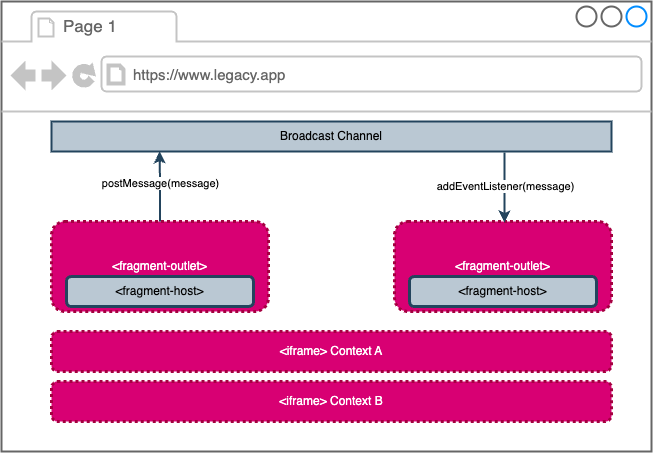

The diagram above was exported from draw.io. Its source (the exported page's mxGraphModel, read from the mxfile embedded in the PNG):
<mxGraphModel dx="3530" dy="1620" grid="1" gridSize="10" guides="1" tooltips="1" connect="1" arrows="1" fold="1" page="1" pageScale="1" pageWidth="827" pageHeight="1169" math="0" shadow="0">
  <root>
    <mxCell id="0" />
    <mxCell id="1" parent="0" />
    <mxCell id="2" value="" style="strokeWidth=2;shadow=0;dashed=0;align=center;html=1;shape=mxgraph.mockup.containers.browserWindow;rSize=0;strokeColor=#666666;strokeColor2=#008cff;strokeColor3=#c4c4c4;mainText=,;recursiveResize=0;" vertex="1" parent="1">
      <mxGeometry x="-620" y="1240" width="650" height="450" as="geometry" />
    </mxCell>
    <mxCell id="3" value="Page 1" style="strokeWidth=1;shadow=0;dashed=0;align=center;html=1;shape=mxgraph.mockup.containers.anchor;fontSize=17;fontColor=#666666;align=left;whiteSpace=wrap;" vertex="1" parent="2">
      <mxGeometry x="60" y="12" width="110" height="26" as="geometry" />
    </mxCell>
    <mxCell id="4" value="&lt;font style=&quot;font-size: 15px;&quot;&gt;https://www.legacy.app&lt;/font&gt;" style="strokeWidth=1;shadow=0;dashed=0;align=center;html=1;shape=mxgraph.mockup.containers.anchor;rSize=0;fontSize=17;fontColor=#666666;align=left;" vertex="1" parent="2">
      <mxGeometry x="130" y="60" width="250" height="26" as="geometry" />
    </mxCell>
    <mxCell id="5" value="&amp;lt;iframe&amp;gt; Context A" style="whiteSpace=wrap;html=1;fillColor=#d80073;strokeColor=#A50040;rounded=1;strokeWidth=3;fontColor=#ffffff;dashed=1;dashPattern=1 1;" vertex="1" parent="2">
      <mxGeometry x="50" y="330" width="560" height="40" as="geometry" />
    </mxCell>
    <mxCell id="6" value="&amp;lt;iframe&amp;gt; Context B" style="whiteSpace=wrap;html=1;fillColor=#d80073;strokeColor=#A50040;rounded=1;strokeWidth=3;fontColor=#ffffff;dashed=1;dashPattern=1 1;" vertex="1" parent="2">
      <mxGeometry x="50" y="380" width="560" height="40" as="geometry" />
    </mxCell>
    <mxCell id="7" value="&amp;lt;fragment-outlet&amp;gt;" style="whiteSpace=wrap;html=1;fillColor=#d80073;strokeColor=#A50040;rounded=1;strokeWidth=3;fontColor=#ffffff;dashed=1;dashPattern=1 1;" vertex="1" parent="2">
      <mxGeometry x="393" y="220" width="217" height="90" as="geometry" />
    </mxCell>
    <mxCell id="8" value="&amp;lt;fragment-host&amp;gt;" style="whiteSpace=wrap;html=1;fillColor=#bac8d3;strokeColor=#23445d;rounded=1;strokeWidth=3;" vertex="1" parent="2">
      <mxGeometry x="408" y="275" width="187" height="30" as="geometry" />
    </mxCell>
    <mxCell id="9" value="&amp;lt;fragment-outlet&amp;gt;" style="whiteSpace=wrap;html=1;fillColor=#d80073;strokeColor=#A50040;rounded=1;strokeWidth=3;fontColor=#ffffff;dashed=1;dashPattern=1 1;" vertex="1" parent="2">
      <mxGeometry x="50" y="220" width="217" height="90" as="geometry" />
    </mxCell>
    <mxCell id="10" value="&amp;lt;fragment-host&amp;gt;" style="whiteSpace=wrap;html=1;fillColor=#bac8d3;strokeColor=#23445d;rounded=1;strokeWidth=3;" vertex="1" parent="2">
      <mxGeometry x="65" y="275" width="187" height="30" as="geometry" />
    </mxCell>
    <mxCell id="11" value="Broadcast Channel" style="rounded=0;whiteSpace=wrap;html=1;fillColor=#bac8d3;strokeColor=#23445d;strokeWidth=2;" vertex="1" parent="2">
      <mxGeometry x="50" y="120" width="560" height="30" as="geometry" />
    </mxCell>
    <mxCell id="12" style="edgeStyle=orthogonalEdgeStyle;rounded=0;orthogonalLoop=1;jettySize=auto;html=1;entryX=0.193;entryY=1;entryDx=0;entryDy=0;entryPerimeter=0;fillColor=#bac8d3;strokeColor=#23445d;strokeWidth=2;" edge="1" parent="2" source="9" target="11">
      <mxGeometry relative="1" as="geometry" />
    </mxCell>
    <mxCell id="13" value="postMessage(message)" style="edgeLabel;html=1;align=center;verticalAlign=middle;resizable=0;points=[];" vertex="1" connectable="0" parent="12">
      <mxGeometry x="0.0995" relative="1" as="geometry">
        <mxPoint as="offset" />
      </mxGeometry>
    </mxCell>
    <mxCell id="14" style="edgeStyle=orthogonalEdgeStyle;rounded=0;orthogonalLoop=1;jettySize=auto;html=1;entryX=0.193;entryY=1;entryDx=0;entryDy=0;entryPerimeter=0;fillColor=#bac8d3;strokeColor=#23445d;strokeWidth=2;endArrow=none;endFill=0;startArrow=classic;startFill=1;" edge="1" parent="2">
      <mxGeometry relative="1" as="geometry">
        <mxPoint x="503" y="221" as="sourcePoint" />
        <mxPoint x="503" y="151" as="targetPoint" />
      </mxGeometry>
    </mxCell>
    <mxCell id="15" value="addEventListener(message)" style="edgeLabel;html=1;align=center;verticalAlign=middle;resizable=0;points=[];" vertex="1" connectable="0" parent="14">
      <mxGeometry x="0.0995" relative="1" as="geometry">
        <mxPoint as="offset" />
      </mxGeometry>
    </mxCell>
  </root>
</mxGraphModel>